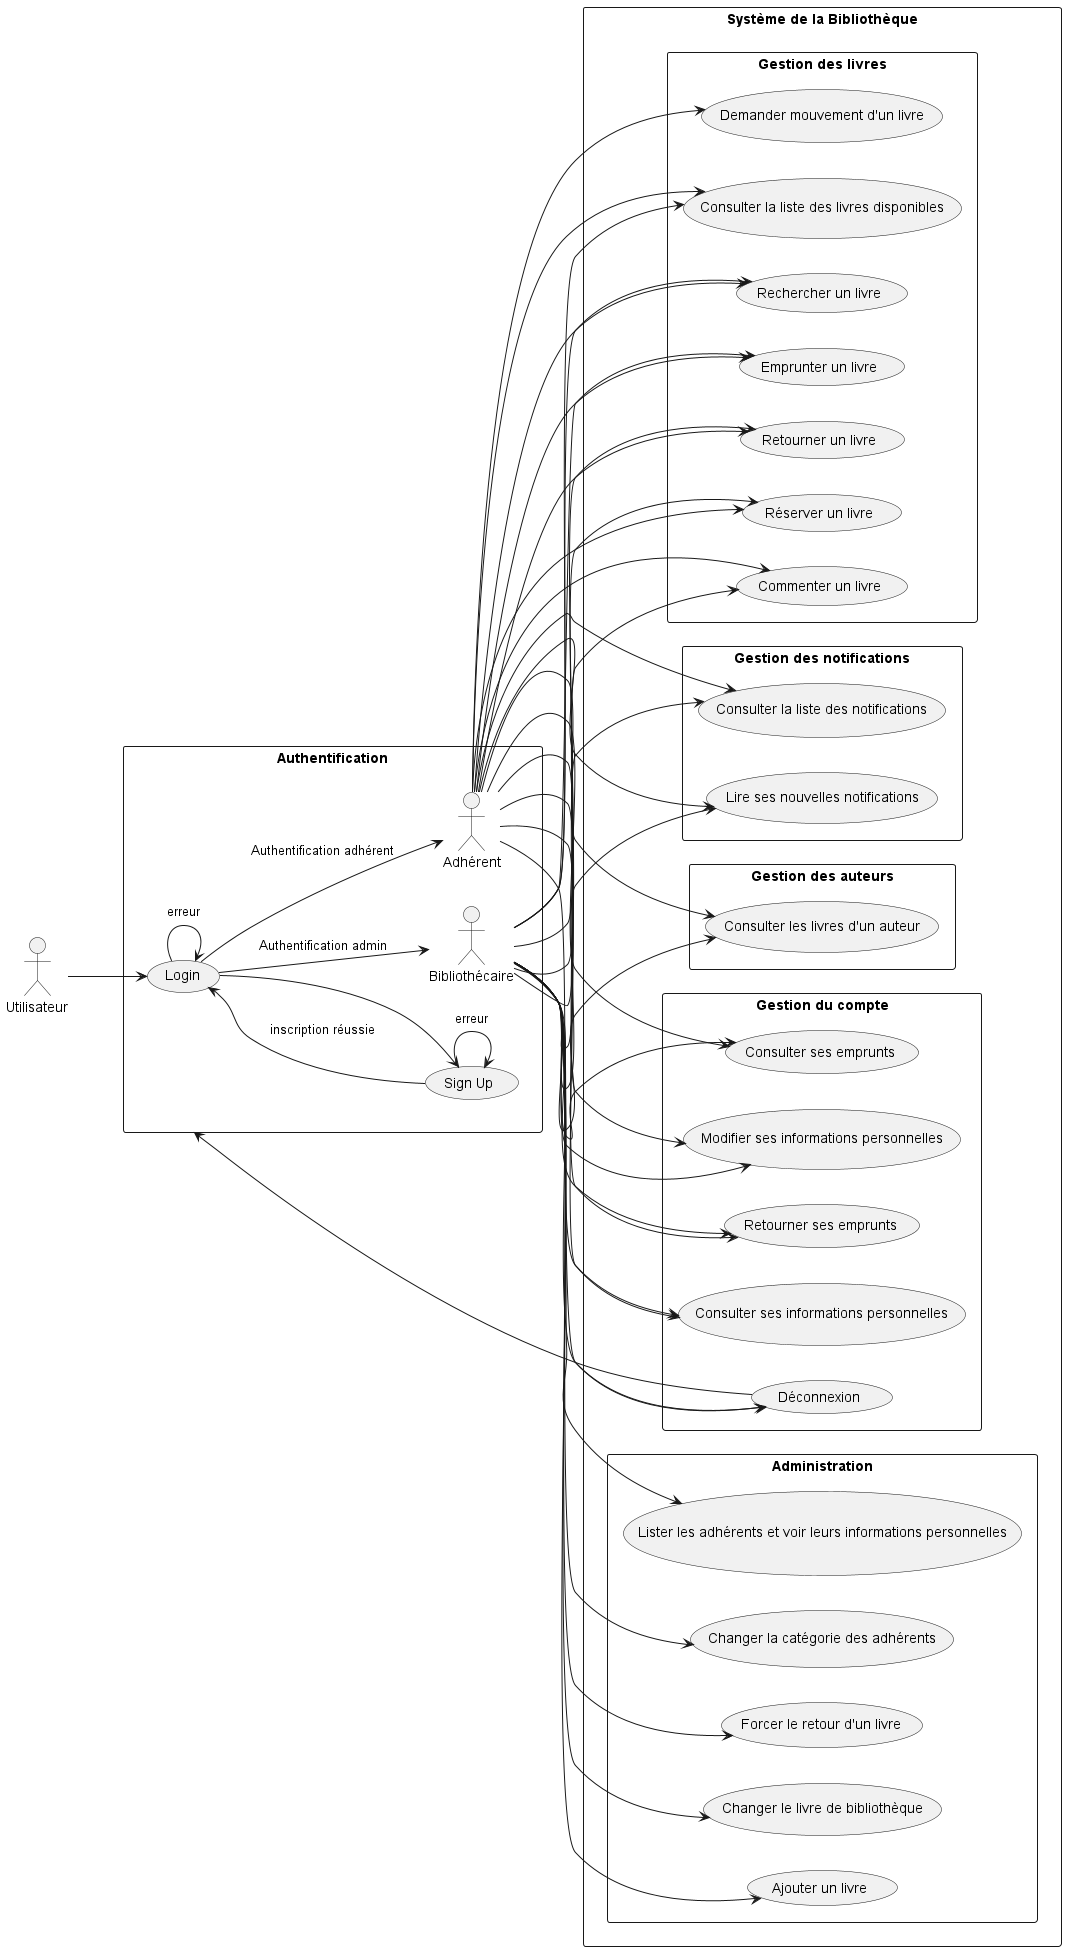

The diagram above was rendered by PlantUML. Its source (embedded in the PNG):
@startuml

left to right direction

actor Utilisateur as User

rectangle "Authentification" {
    User--> (Login)
    (Login)-->(Login): erreur
    (Login)-->(Sign Up)
    (Sign Up)-->(Sign Up): erreur
    (Sign Up)-->(Login): inscription réussie
    (Login)-->"Adhérent": Authentification adhérent
    (Login)-->"Bibliothécaire": Authentification admin
}

rectangle "Système de la Bibliothèque" {
    rectangle "Gestion des livres" {
        "Adhérent" --> (Consulter la liste des livres disponibles)
        "Bibliothécaire" --> (Consulter la liste des livres disponibles)

        "Adhérent" --> (Rechercher un livre)
        "Bibliothécaire" --> (Rechercher un livre)

        "Adhérent" --> (Emprunter un livre)
        "Bibliothécaire" --> (Emprunter un livre)

        "Adhérent" --> (Retourner un livre)
        "Bibliothécaire" --> (Retourner un livre)

        "Adhérent" --> (Réserver un livre)
        "Bibliothécaire" --> (Réserver un livre)

        "Adhérent" --> (Commenter un livre)
        "Bibliothécaire" --> (Commenter un livre)

        "Adhérent" --> (Demander mouvement d'un livre)
    }

    rectangle "Gestion des notifications" {
    "Adhérent" --> (Lire ses nouvelles notifications)
    "Bibliothécaire" --> (Lire ses nouvelles notifications)

        "Adhérent" --> (Consulter la liste des notifications)
        "Bibliothécaire" --> (Consulter la liste des notifications)
    }

    rectangle "Gestion des auteurs" {
        "Adhérent" --> (Consulter les livres d'un auteur)
        "Bibliothécaire" --> (Consulter les livres d'un auteur)
    }

    rectangle "Gestion du compte" {
        "Adhérent" --> (Déconnexion)
        "Bibliothécaire" --> (Déconnexion)
        (Déconnexion)--> Authentification

        "Adhérent" --> (Consulter ses informations personnelles)
        "Bibliothécaire" --> (Consulter ses informations personnelles)

        "Adhérent" --> (Modifier ses informations personnelles)
        "Bibliothécaire" --> (Modifier ses informations personnelles)

        "Adhérent" --> (Consulter ses emprunts)
        "Bibliothécaire" --> (Consulter ses emprunts)

        "Adhérent" --> (Retourner ses emprunts)
        "Bibliothécaire" --> (Retourner ses emprunts)
    }

    rectangle "Administration" {
        "Bibliothécaire" --> (Lister les adhérents et voir leurs informations personnelles)
        "Bibliothécaire" --> (Changer la catégorie des adhérents)
        "Bibliothécaire" --> (Forcer le retour d'un livre)
        "Bibliothécaire" --> (Changer le livre de bibliothèque)
        "Bibliothécaire" --> (Ajouter un livre)
    }
}

@enduml